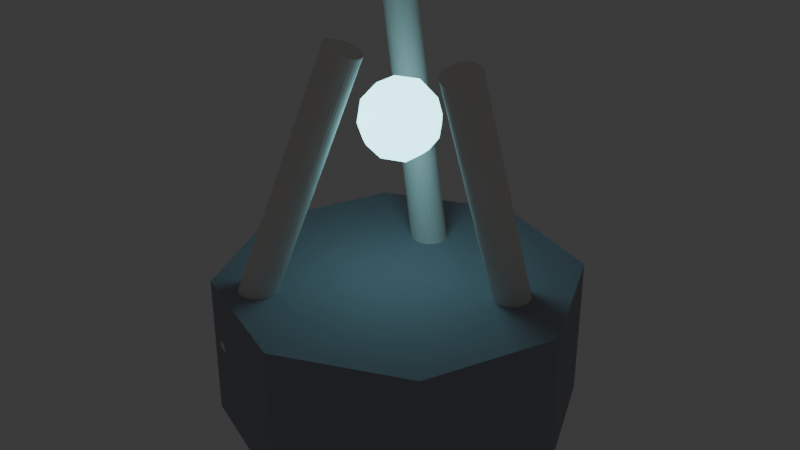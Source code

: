 # Source: prop_tundra_bone_cairn_marker.blend  (saved by Blender 5.3.31; exported with 4.5.12 LTS)
import bpy
from mathutils import Matrix  # noqa: F401  (used for matrix-valued properties, if any)

bpy.ops.wm.read_factory_settings(use_empty=True)
scene = bpy.context.scene
scene.name = 'Scene'

# ---- collections
col_collection = bpy.data.collections.new('Collection'); scene.collection.children.link(col_collection)

# ---- materials (node trees are filled in below, after node groups)
mat_mat_tundra_frost_rock = bpy.data.materials.new('mat_tundra_frost_rock')
mat_mat_petrified_mammoth_bone = bpy.data.materials.new('mat_petrified_mammoth_bone')
mat_mat_blue_moss_lantern = bpy.data.materials.new('mat_blue_moss_lantern')

# ---- material node trees
mat_mat_tundra_frost_rock.use_nodes = True; mat_mat_tundra_frost_rock.node_tree.nodes.clear()
_N = mat_mat_tundra_frost_rock.node_tree.nodes; _L = mat_mat_tundra_frost_rock.node_tree.links
n0 = _N.new('ShaderNodeBsdfPrincipled'); n0.name = 'Principled BSDF'; n0.location = (-200, 100)
n0.inputs[0].default_value = (0.32, 0.35, 0.4, 1.0)
n0.inputs[2].default_value = 0.85
n0.inputs[10].default_value = 0.005
n1 = _N.new('ShaderNodeOutputMaterial'); n1.name = 'Material Output'; n1.location = (200, 100)
_L.new(n0.outputs[0], n1.inputs[0])
n1.is_active_output = True
mat_mat_petrified_mammoth_bone.use_nodes = True; mat_mat_petrified_mammoth_bone.node_tree.nodes.clear()
_N = mat_mat_petrified_mammoth_bone.node_tree.nodes; _L = mat_mat_petrified_mammoth_bone.node_tree.links
n0 = _N.new('ShaderNodeBsdfPrincipled'); n0.name = 'Principled BSDF'; n0.location = (-200, 100)
n0.inputs[0].default_value = (0.85, 0.82, 0.78, 1.0)
n0.inputs[2].default_value = 0.75
n0.inputs[10].default_value = 0.005
n1 = _N.new('ShaderNodeOutputMaterial'); n1.name = 'Material Output'; n1.location = (200, 100)
_L.new(n0.outputs[0], n1.inputs[0])
n1.is_active_output = True
mat_mat_blue_moss_lantern.use_nodes = True; mat_mat_blue_moss_lantern.node_tree.nodes.clear()
_N = mat_mat_blue_moss_lantern.node_tree.nodes; _L = mat_mat_blue_moss_lantern.node_tree.links
n0 = _N.new('ShaderNodeBsdfPrincipled'); n0.name = 'Principled BSDF'; n0.location = (-200, 100)
n0.inputs[0].default_value = (0.3, 0.85, 1.0, 1.0)
n0.inputs[2].default_value = 0.2
n0.inputs[10].default_value = 0.005
n0.inputs[27].default_value = (0.35, 0.9, 1.0, 1.0)
n0.inputs[28].default_value = 4.0
n1 = _N.new('ShaderNodeOutputMaterial'); n1.name = 'Material Output'; n1.location = (200, 100)
_L.new(n0.outputs[0], n1.inputs[0])
n1.is_active_output = True

# ---- world
world_world = bpy.data.worlds.new('World'); scene.world = world_world
world_world.use_nodes = True; world_world.node_tree.nodes.clear()
_N = world_world.node_tree.nodes; _L = world_world.node_tree.links
n0 = _N.new('ShaderNodeOutputWorld'); n0.name = 'World Output'; n0.location = (200, 100)
n1 = _N.new('ShaderNodeBackground'); n1.name = 'Background'; n1.location = (-200, 100)
n1.inputs[0].default_value = (0.05088, 0.05088, 0.05088, 1.0)
_L.new(n1.outputs[0], n0.inputs[0])
n0.is_active_output = True
world_world.color = (0.05088, 0.05088, 0.05088)
world_world.sun_shadow_jitter_overblur = 0.0

# ---- meshes
me_cylinder = bpy.data.meshes.new('Cylinder')
me_cylinder.from_pydata([(0.0, 2.5, -1.0), (0.0, 2.5, 1.0), (1.768, 1.768, -1.0), (1.768, 1.768, 1.0), (2.5, 0.0, -1.0), (2.5, 0.0, 1.0), (1.768, -1.768, -1.0), (1.768, -1.768, 1.0), (0.0, -2.5, -1.0), (0.0, -2.5, 1.0), (-1.768, -1.768, -1.0), (-1.768, -1.768, 1.0), (-2.5, 0.0, -1.0), (-2.5, 0.0, 1.0), (-1.768, 1.768, -1.0), (-1.768, 1.768, 1.0)], [], [(0, 1, 3, 2), (2, 3, 5, 4), (4, 5, 7, 6), (6, 7, 9, 8), (8, 9, 11, 10), (10, 11, 13, 12), (3, 1, 15, 13, 11, 9, 7, 5), (12, 13, 15, 14), (14, 15, 1, 0), (0, 2, 4, 6, 8, 10, 12, 14)])
_uv = me_cylinder.uv_layers.new(name='UVMap')
_uv.uv.foreach_set('vector', [1.0, 0.5, 1.0, 1.0, 0.875, 1.0, 0.875, 0.5, 0.875, 0.5, 0.875, 1.0, 0.75, 1.0, 0.75, 0.5, 0.75, 0.5, 0.75, 1.0, 0.625, 1.0, 0.625, 0.5, 0.625, 0.5, 0.625, 1.0, 0.5, 1.0, 0.5, 0.5, 0.5, 0.5, 0.5, 1.0, 0.375, 1.0, 0.375, 0.5, 0.375, 0.5, 0.375, 1.0, 0.25, 1.0, 0.25, 0.5, 0.4197, 0.4197, 0.25, 0.49, 0.08029, 0.4197, 0.01, 0.25, 0.08029, 0.08029, 0.25, 0.01, 0.4197, 0.08029, 0.49, 0.25, 0.25, 0.5, 0.25, 1.0, 0.125, 1.0, 0.125, 0.5, 0.125, 0.5, 0.125, 1.0, 0.0, 1.0, 0.0, 0.5, 0.75, 0.49, 0.9197, 0.4197, 0.99, 0.25, 0.9197, 0.08029, 0.75, 0.01, 0.5803, 0.08029, 0.51, 0.25, 0.5803, 0.4197])
me_cylinder.materials.append(mat_mat_tundra_frost_rock)
me_cylinder.update()
me_cylinder_001 = bpy.data.meshes.new('Cylinder.001')
me_cylinder_001.from_pydata([(0.0, 0.25, -2.25), (0.0, 0.25, 2.25), (0.04877, 0.2452, -2.25), (0.04877, 0.2452, 2.25), (0.09567, 0.231, -2.25), (0.09567, 0.231, 2.25), (0.1389, 0.2079, -2.25), (0.1389, 0.2079, 2.25), (0.1768, 0.1768, -2.25), (0.1768, 0.1768, 2.25), (0.2079, 0.1389, -2.25), (0.2079, 0.1389, 2.25), (0.231, 0.09567, -2.25), (0.231, 0.09567, 2.25), (0.2452, 0.04877, -2.25), (0.2452, 0.04877, 2.25), (0.25, 0.0, -2.25), (0.25, 0.0, 2.25), (0.2452, -0.04877, -2.25), (0.2452, -0.04877, 2.25), (0.231, -0.09567, -2.25), (0.231, -0.09567, 2.25), (0.2079, -0.1389, -2.25), (0.2079, -0.1389, 2.25), (0.1768, -0.1768, -2.25), (0.1768, -0.1768, 2.25), (0.1389, -0.2079, -2.25), (0.1389, -0.2079, 2.25), (0.09567, -0.231, -2.25), (0.09567, -0.231, 2.25), (0.04877, -0.2452, -2.25), (0.04877, -0.2452, 2.25), (0.0, -0.25, -2.25), (0.0, -0.25, 2.25), (-0.04877, -0.2452, -2.25), (-0.04877, -0.2452, 2.25), (-0.09567, -0.231, -2.25), (-0.09567, -0.231, 2.25), (-0.1389, -0.2079, -2.25), (-0.1389, -0.2079, 2.25), (-0.1768, -0.1768, -2.25), (-0.1768, -0.1768, 2.25), (-0.2079, -0.1389, -2.25), (-0.2079, -0.1389, 2.25), (-0.231, -0.09567, -2.25), (-0.231, -0.09567, 2.25), (-0.2452, -0.04877, -2.25), (-0.2452, -0.04877, 2.25), (-0.25, 0.0, -2.25), (-0.25, 0.0, 2.25), (-0.2452, 0.04877, -2.25), (-0.2452, 0.04877, 2.25), (-0.231, 0.09567, -2.25), (-0.231, 0.09567, 2.25), (-0.2079, 0.1389, -2.25), (-0.2079, 0.1389, 2.25), (-0.1768, 0.1768, -2.25), (-0.1768, 0.1768, 2.25), (-0.1389, 0.2079, -2.25), (-0.1389, 0.2079, 2.25), (-0.09567, 0.231, -2.25), (-0.09567, 0.231, 2.25), (-0.04877, 0.2452, -2.25), (-0.04877, 0.2452, 2.25)], [], [(0, 1, 3, 2), (2, 3, 5, 4), (4, 5, 7, 6), (6, 7, 9, 8), (8, 9, 11, 10), (10, 11, 13, 12), (12, 13, 15, 14), (14, 15, 17, 16), (16, 17, 19, 18), (18, 19, 21, 20), (20, 21, 23, 22), (22, 23, 25, 24), (24, 25, 27, 26), (26, 27, 29, 28), (28, 29, 31, 30), (30, 31, 33, 32), (32, 33, 35, 34), (34, 35, 37, 36), (36, 37, 39, 38), (38, 39, 41, 40), (40, 41, 43, 42), (42, 43, 45, 44), (44, 45, 47, 46), (46, 47, 49, 48), (48, 49, 51, 50), (50, 51, 53, 52), (52, 53, 55, 54), (54, 55, 57, 56), (56, 57, 59, 58), (58, 59, 61, 60), (3, 1, 63, 61, 59, 57, 55, 53, 51, 49, 47, 45, 43, 41, 39, 37, 35, 33, 31, 29, 27, 25, 23, 21, 19, 17, 15, 13, 11, 9, 7, 5), (60, 61, 63, 62), (62, 63, 1, 0), (0, 2, 4, 6, 8, 10, 12, 14, 16, 18, 20, 22, 24, 26, 28, 30, 32, 34, 36, 38, 40, 42, 44, 46, 48, 50, 52, 54, 56, 58, 60, 62)])
_uv = me_cylinder_001.uv_layers.new(name='UVMap')
_uv.uv.foreach_set('vector', [1.0, 0.5, 1.0, 1.0, 0.9688, 1.0, 0.9688, 0.5, 0.9688, 0.5, 0.9688, 1.0, 0.9375, 1.0, 0.9375, 0.5, 0.9375, 0.5, 0.9375, 1.0, 0.9062, 1.0, 0.9062, 0.5, 0.9062, 0.5, 0.9062, 1.0, 0.875, 1.0, 0.875, 0.5, 0.875, 0.5, 0.875, 1.0, 0.8438, 1.0, 0.8438, 0.5, 0.8438, 0.5, 0.8438, 1.0, 0.8125, 1.0, 0.8125, 0.5, 0.8125, 0.5, 0.8125, 1.0, 0.7812, 1.0, 0.7812, 0.5, 0.7812, 0.5, 0.7812, 1.0, 0.75, 1.0, 0.75, 0.5, 0.75, 0.5, 0.75, 1.0, 0.7188, 1.0, 0.7188, 0.5, 0.7188, 0.5, 0.7188, 1.0, 0.6875, 1.0, 0.6875, 0.5, 0.6875, 0.5, 0.6875, 1.0, 0.6562, 1.0, 0.6562, 0.5, 0.6562, 0.5, 0.6562, 1.0, 0.625, 1.0, 0.625, 0.5, 0.625, 0.5, 0.625, 1.0, 0.5938, 1.0, 0.5938, 0.5, 0.5938, 0.5, 0.5938, 1.0, 0.5625, 1.0, 0.5625, 0.5, 0.5625, 0.5, 0.5625, 1.0, 0.5312, 1.0, 0.5312, 0.5, 0.5312, 0.5, 0.5312, 1.0, 0.5, 1.0, 0.5, 0.5, 0.5, 0.5, 0.5, 1.0, 0.4688, 1.0, 0.4688, 0.5, 0.4688, 0.5, 0.4688, 1.0, 0.4375, 1.0, 0.4375, 0.5, 0.4375, 0.5, 0.4375, 1.0, 0.4062, 1.0, 0.4062, 0.5, 0.4062, 0.5, 0.4062, 1.0, 0.375, 1.0, 0.375, 0.5, 0.375, 0.5, 0.375, 1.0, 0.3438, 1.0, 0.3438, 0.5, 0.3438, 0.5, 0.3438, 1.0, 0.3125, 1.0, 0.3125, 0.5, 0.3125, 0.5, 0.3125, 1.0, 0.2812, 1.0, 0.2812, 0.5, 0.2812, 0.5, 0.2812, 1.0, 0.25, 1.0, 0.25, 0.5, 0.25, 0.5, 0.25, 1.0, 0.2188, 1.0, 0.2188, 0.5, 0.2188, 0.5, 0.2188, 1.0, 0.1875, 1.0, 0.1875, 0.5, 0.1875, 0.5, 0.1875, 1.0, 0.1562, 1.0, 0.1562, 0.5, 0.1562, 0.5, 0.1562, 1.0, 0.125, 1.0, 0.125, 0.5, 0.125, 0.5, 0.125, 1.0, 0.09375, 1.0, 0.09375, 0.5, 0.09375, 0.5, 0.09375, 1.0, 0.0625, 1.0, 0.0625, 0.5, 0.2968, 0.4854, 0.25, 0.49, 0.2032, 0.4854, 0.1582, 0.4717, 0.1167, 0.4496, 0.08029, 0.4197, 0.05045, 0.3833, 0.02827, 0.3418, 0.01461, 0.2968, 0.01, 0.25, 0.01461, 0.2032, 0.02827, 0.1582, 0.05045, 0.1167, 0.08029, 0.08029, 0.1167, 0.05045, 0.1582, 0.02827, 0.2032, 0.01461, 0.25, 0.01, 0.2968, 0.01461, 0.3418, 0.02827, 0.3833, 0.05045, 0.4197, 0.08029, 0.4496, 0.1167, 0.4717, 0.1582, 0.4854, 0.2032, 0.49, 0.25, 0.4854, 0.2968, 0.4717, 0.3418, 0.4496, 0.3833, 0.4197, 0.4197, 0.3833, 0.4496, 0.3418, 0.4717, 0.0625, 0.5, 0.0625, 1.0, 0.03125, 1.0, 0.03125, 0.5, 0.03125, 0.5, 0.03125, 1.0, 0.0, 1.0, 0.0, 0.5, 0.75, 0.49, 0.7968, 0.4854, 0.8418, 0.4717, 0.8833, 0.4496, 0.9197, 0.4197, 0.9496, 0.3833, 0.9717, 0.3418, 0.9854, 0.2968, 0.99, 0.25, 0.9854, 0.2032, 0.9717, 0.1582, 0.9496, 0.1167, 0.9197, 0.08029, 0.8833, 0.05045, 0.8418, 0.02827, 0.7968, 0.01461, 0.75, 0.01, 0.7032, 0.01461, 0.6582, 0.02827, 0.6167, 0.05045, 0.5803, 0.08029, 0.5504, 0.1167, 0.5283, 0.1582, 0.5146, 0.2032, 0.51, 0.25, 0.5146, 0.2968, 0.5283, 0.3418, 0.5504, 0.3833, 0.5803, 0.4197, 0.6167, 0.4496, 0.6582, 0.4717, 0.7032, 0.4854])
me_cylinder_001.materials.append(mat_mat_petrified_mammoth_bone)
me_cylinder_001.update()
me_cylinder_002 = bpy.data.meshes.new('Cylinder.002')
me_cylinder_002.from_pydata([(0.0, 0.25, -2.25), (0.0, 0.25, 2.25), (0.04877, 0.2452, -2.25), (0.04877, 0.2452, 2.25), (0.09567, 0.231, -2.25), (0.09567, 0.231, 2.25), (0.1389, 0.2079, -2.25), (0.1389, 0.2079, 2.25), (0.1768, 0.1768, -2.25), (0.1768, 0.1768, 2.25), (0.2079, 0.1389, -2.25), (0.2079, 0.1389, 2.25), (0.231, 0.09567, -2.25), (0.231, 0.09567, 2.25), (0.2452, 0.04877, -2.25), (0.2452, 0.04877, 2.25), (0.25, 0.0, -2.25), (0.25, 0.0, 2.25), (0.2452, -0.04877, -2.25), (0.2452, -0.04877, 2.25), (0.231, -0.09567, -2.25), (0.231, -0.09567, 2.25), (0.2079, -0.1389, -2.25), (0.2079, -0.1389, 2.25), (0.1768, -0.1768, -2.25), (0.1768, -0.1768, 2.25), (0.1389, -0.2079, -2.25), (0.1389, -0.2079, 2.25), (0.09567, -0.231, -2.25), (0.09567, -0.231, 2.25), (0.04877, -0.2452, -2.25), (0.04877, -0.2452, 2.25), (0.0, -0.25, -2.25), (0.0, -0.25, 2.25), (-0.04877, -0.2452, -2.25), (-0.04877, -0.2452, 2.25), (-0.09567, -0.231, -2.25), (-0.09567, -0.231, 2.25), (-0.1389, -0.2079, -2.25), (-0.1389, -0.2079, 2.25), (-0.1768, -0.1768, -2.25), (-0.1768, -0.1768, 2.25), (-0.2079, -0.1389, -2.25), (-0.2079, -0.1389, 2.25), (-0.231, -0.09567, -2.25), (-0.231, -0.09567, 2.25), (-0.2452, -0.04877, -2.25), (-0.2452, -0.04877, 2.25), (-0.25, 0.0, -2.25), (-0.25, 0.0, 2.25), (-0.2452, 0.04877, -2.25), (-0.2452, 0.04877, 2.25), (-0.231, 0.09567, -2.25), (-0.231, 0.09567, 2.25), (-0.2079, 0.1389, -2.25), (-0.2079, 0.1389, 2.25), (-0.1768, 0.1768, -2.25), (-0.1768, 0.1768, 2.25), (-0.1389, 0.2079, -2.25), (-0.1389, 0.2079, 2.25), (-0.09567, 0.231, -2.25), (-0.09567, 0.231, 2.25), (-0.04877, 0.2452, -2.25), (-0.04877, 0.2452, 2.25)], [], [(0, 1, 3, 2), (2, 3, 5, 4), (4, 5, 7, 6), (6, 7, 9, 8), (8, 9, 11, 10), (10, 11, 13, 12), (12, 13, 15, 14), (14, 15, 17, 16), (16, 17, 19, 18), (18, 19, 21, 20), (20, 21, 23, 22), (22, 23, 25, 24), (24, 25, 27, 26), (26, 27, 29, 28), (28, 29, 31, 30), (30, 31, 33, 32), (32, 33, 35, 34), (34, 35, 37, 36), (36, 37, 39, 38), (38, 39, 41, 40), (40, 41, 43, 42), (42, 43, 45, 44), (44, 45, 47, 46), (46, 47, 49, 48), (48, 49, 51, 50), (50, 51, 53, 52), (52, 53, 55, 54), (54, 55, 57, 56), (56, 57, 59, 58), (58, 59, 61, 60), (3, 1, 63, 61, 59, 57, 55, 53, 51, 49, 47, 45, 43, 41, 39, 37, 35, 33, 31, 29, 27, 25, 23, 21, 19, 17, 15, 13, 11, 9, 7, 5), (60, 61, 63, 62), (62, 63, 1, 0), (0, 2, 4, 6, 8, 10, 12, 14, 16, 18, 20, 22, 24, 26, 28, 30, 32, 34, 36, 38, 40, 42, 44, 46, 48, 50, 52, 54, 56, 58, 60, 62)])
_uv = me_cylinder_002.uv_layers.new(name='UVMap')
_uv.uv.foreach_set('vector', [1.0, 0.5, 1.0, 1.0, 0.9688, 1.0, 0.9688, 0.5, 0.9688, 0.5, 0.9688, 1.0, 0.9375, 1.0, 0.9375, 0.5, 0.9375, 0.5, 0.9375, 1.0, 0.9062, 1.0, 0.9062, 0.5, 0.9062, 0.5, 0.9062, 1.0, 0.875, 1.0, 0.875, 0.5, 0.875, 0.5, 0.875, 1.0, 0.8438, 1.0, 0.8438, 0.5, 0.8438, 0.5, 0.8438, 1.0, 0.8125, 1.0, 0.8125, 0.5, 0.8125, 0.5, 0.8125, 1.0, 0.7812, 1.0, 0.7812, 0.5, 0.7812, 0.5, 0.7812, 1.0, 0.75, 1.0, 0.75, 0.5, 0.75, 0.5, 0.75, 1.0, 0.7188, 1.0, 0.7188, 0.5, 0.7188, 0.5, 0.7188, 1.0, 0.6875, 1.0, 0.6875, 0.5, 0.6875, 0.5, 0.6875, 1.0, 0.6562, 1.0, 0.6562, 0.5, 0.6562, 0.5, 0.6562, 1.0, 0.625, 1.0, 0.625, 0.5, 0.625, 0.5, 0.625, 1.0, 0.5938, 1.0, 0.5938, 0.5, 0.5938, 0.5, 0.5938, 1.0, 0.5625, 1.0, 0.5625, 0.5, 0.5625, 0.5, 0.5625, 1.0, 0.5312, 1.0, 0.5312, 0.5, 0.5312, 0.5, 0.5312, 1.0, 0.5, 1.0, 0.5, 0.5, 0.5, 0.5, 0.5, 1.0, 0.4688, 1.0, 0.4688, 0.5, 0.4688, 0.5, 0.4688, 1.0, 0.4375, 1.0, 0.4375, 0.5, 0.4375, 0.5, 0.4375, 1.0, 0.4062, 1.0, 0.4062, 0.5, 0.4062, 0.5, 0.4062, 1.0, 0.375, 1.0, 0.375, 0.5, 0.375, 0.5, 0.375, 1.0, 0.3438, 1.0, 0.3438, 0.5, 0.3438, 0.5, 0.3438, 1.0, 0.3125, 1.0, 0.3125, 0.5, 0.3125, 0.5, 0.3125, 1.0, 0.2812, 1.0, 0.2812, 0.5, 0.2812, 0.5, 0.2812, 1.0, 0.25, 1.0, 0.25, 0.5, 0.25, 0.5, 0.25, 1.0, 0.2188, 1.0, 0.2188, 0.5, 0.2188, 0.5, 0.2188, 1.0, 0.1875, 1.0, 0.1875, 0.5, 0.1875, 0.5, 0.1875, 1.0, 0.1562, 1.0, 0.1562, 0.5, 0.1562, 0.5, 0.1562, 1.0, 0.125, 1.0, 0.125, 0.5, 0.125, 0.5, 0.125, 1.0, 0.09375, 1.0, 0.09375, 0.5, 0.09375, 0.5, 0.09375, 1.0, 0.0625, 1.0, 0.0625, 0.5, 0.2968, 0.4854, 0.25, 0.49, 0.2032, 0.4854, 0.1582, 0.4717, 0.1167, 0.4496, 0.08029, 0.4197, 0.05045, 0.3833, 0.02827, 0.3418, 0.01461, 0.2968, 0.01, 0.25, 0.01461, 0.2032, 0.02827, 0.1582, 0.05045, 0.1167, 0.08029, 0.08029, 0.1167, 0.05045, 0.1582, 0.02827, 0.2032, 0.01461, 0.25, 0.01, 0.2968, 0.01461, 0.3418, 0.02827, 0.3833, 0.05045, 0.4197, 0.08029, 0.4496, 0.1167, 0.4717, 0.1582, 0.4854, 0.2032, 0.49, 0.25, 0.4854, 0.2968, 0.4717, 0.3418, 0.4496, 0.3833, 0.4197, 0.4197, 0.3833, 0.4496, 0.3418, 0.4717, 0.0625, 0.5, 0.0625, 1.0, 0.03125, 1.0, 0.03125, 0.5, 0.03125, 0.5, 0.03125, 1.0, 0.0, 1.0, 0.0, 0.5, 0.75, 0.49, 0.7968, 0.4854, 0.8418, 0.4717, 0.8833, 0.4496, 0.9197, 0.4197, 0.9496, 0.3833, 0.9717, 0.3418, 0.9854, 0.2968, 0.99, 0.25, 0.9854, 0.2032, 0.9717, 0.1582, 0.9496, 0.1167, 0.9197, 0.08029, 0.8833, 0.05045, 0.8418, 0.02827, 0.7968, 0.01461, 0.75, 0.01, 0.7032, 0.01461, 0.6582, 0.02827, 0.6167, 0.05045, 0.5803, 0.08029, 0.5504, 0.1167, 0.5283, 0.1582, 0.5146, 0.2032, 0.51, 0.25, 0.5146, 0.2968, 0.5283, 0.3418, 0.5504, 0.3833, 0.5803, 0.4197, 0.6167, 0.4496, 0.6582, 0.4717, 0.7032, 0.4854])
me_cylinder_002.materials.append(mat_mat_petrified_mammoth_bone)
me_cylinder_002.update()
me_cylinder_003 = bpy.data.meshes.new('Cylinder.003')
me_cylinder_003.from_pydata([(0.0, 0.25, -2.25), (0.0, 0.25, 2.25), (0.04877, 0.2452, -2.25), (0.04877, 0.2452, 2.25), (0.09567, 0.231, -2.25), (0.09567, 0.231, 2.25), (0.1389, 0.2079, -2.25), (0.1389, 0.2079, 2.25), (0.1768, 0.1768, -2.25), (0.1768, 0.1768, 2.25), (0.2079, 0.1389, -2.25), (0.2079, 0.1389, 2.25), (0.231, 0.09567, -2.25), (0.231, 0.09567, 2.25), (0.2452, 0.04877, -2.25), (0.2452, 0.04877, 2.25), (0.25, 0.0, -2.25), (0.25, 0.0, 2.25), (0.2452, -0.04877, -2.25), (0.2452, -0.04877, 2.25), (0.231, -0.09567, -2.25), (0.231, -0.09567, 2.25), (0.2079, -0.1389, -2.25), (0.2079, -0.1389, 2.25), (0.1768, -0.1768, -2.25), (0.1768, -0.1768, 2.25), (0.1389, -0.2079, -2.25), (0.1389, -0.2079, 2.25), (0.09567, -0.231, -2.25), (0.09567, -0.231, 2.25), (0.04877, -0.2452, -2.25), (0.04877, -0.2452, 2.25), (0.0, -0.25, -2.25), (0.0, -0.25, 2.25), (-0.04877, -0.2452, -2.25), (-0.04877, -0.2452, 2.25), (-0.09567, -0.231, -2.25), (-0.09567, -0.231, 2.25), (-0.1389, -0.2079, -2.25), (-0.1389, -0.2079, 2.25), (-0.1768, -0.1768, -2.25), (-0.1768, -0.1768, 2.25), (-0.2079, -0.1389, -2.25), (-0.2079, -0.1389, 2.25), (-0.231, -0.09567, -2.25), (-0.231, -0.09567, 2.25), (-0.2452, -0.04877, -2.25), (-0.2452, -0.04877, 2.25), (-0.25, 0.0, -2.25), (-0.25, 0.0, 2.25), (-0.2452, 0.04877, -2.25), (-0.2452, 0.04877, 2.25), (-0.231, 0.09567, -2.25), (-0.231, 0.09567, 2.25), (-0.2079, 0.1389, -2.25), (-0.2079, 0.1389, 2.25), (-0.1768, 0.1768, -2.25), (-0.1768, 0.1768, 2.25), (-0.1389, 0.2079, -2.25), (-0.1389, 0.2079, 2.25), (-0.09567, 0.231, -2.25), (-0.09567, 0.231, 2.25), (-0.04877, 0.2452, -2.25), (-0.04877, 0.2452, 2.25)], [], [(0, 1, 3, 2), (2, 3, 5, 4), (4, 5, 7, 6), (6, 7, 9, 8), (8, 9, 11, 10), (10, 11, 13, 12), (12, 13, 15, 14), (14, 15, 17, 16), (16, 17, 19, 18), (18, 19, 21, 20), (20, 21, 23, 22), (22, 23, 25, 24), (24, 25, 27, 26), (26, 27, 29, 28), (28, 29, 31, 30), (30, 31, 33, 32), (32, 33, 35, 34), (34, 35, 37, 36), (36, 37, 39, 38), (38, 39, 41, 40), (40, 41, 43, 42), (42, 43, 45, 44), (44, 45, 47, 46), (46, 47, 49, 48), (48, 49, 51, 50), (50, 51, 53, 52), (52, 53, 55, 54), (54, 55, 57, 56), (56, 57, 59, 58), (58, 59, 61, 60), (3, 1, 63, 61, 59, 57, 55, 53, 51, 49, 47, 45, 43, 41, 39, 37, 35, 33, 31, 29, 27, 25, 23, 21, 19, 17, 15, 13, 11, 9, 7, 5), (60, 61, 63, 62), (62, 63, 1, 0), (0, 2, 4, 6, 8, 10, 12, 14, 16, 18, 20, 22, 24, 26, 28, 30, 32, 34, 36, 38, 40, 42, 44, 46, 48, 50, 52, 54, 56, 58, 60, 62)])
_uv = me_cylinder_003.uv_layers.new(name='UVMap')
_uv.uv.foreach_set('vector', [1.0, 0.5, 1.0, 1.0, 0.9688, 1.0, 0.9688, 0.5, 0.9688, 0.5, 0.9688, 1.0, 0.9375, 1.0, 0.9375, 0.5, 0.9375, 0.5, 0.9375, 1.0, 0.9062, 1.0, 0.9062, 0.5, 0.9062, 0.5, 0.9062, 1.0, 0.875, 1.0, 0.875, 0.5, 0.875, 0.5, 0.875, 1.0, 0.8438, 1.0, 0.8438, 0.5, 0.8438, 0.5, 0.8438, 1.0, 0.8125, 1.0, 0.8125, 0.5, 0.8125, 0.5, 0.8125, 1.0, 0.7812, 1.0, 0.7812, 0.5, 0.7812, 0.5, 0.7812, 1.0, 0.75, 1.0, 0.75, 0.5, 0.75, 0.5, 0.75, 1.0, 0.7188, 1.0, 0.7188, 0.5, 0.7188, 0.5, 0.7188, 1.0, 0.6875, 1.0, 0.6875, 0.5, 0.6875, 0.5, 0.6875, 1.0, 0.6562, 1.0, 0.6562, 0.5, 0.6562, 0.5, 0.6562, 1.0, 0.625, 1.0, 0.625, 0.5, 0.625, 0.5, 0.625, 1.0, 0.5938, 1.0, 0.5938, 0.5, 0.5938, 0.5, 0.5938, 1.0, 0.5625, 1.0, 0.5625, 0.5, 0.5625, 0.5, 0.5625, 1.0, 0.5312, 1.0, 0.5312, 0.5, 0.5312, 0.5, 0.5312, 1.0, 0.5, 1.0, 0.5, 0.5, 0.5, 0.5, 0.5, 1.0, 0.4688, 1.0, 0.4688, 0.5, 0.4688, 0.5, 0.4688, 1.0, 0.4375, 1.0, 0.4375, 0.5, 0.4375, 0.5, 0.4375, 1.0, 0.4062, 1.0, 0.4062, 0.5, 0.4062, 0.5, 0.4062, 1.0, 0.375, 1.0, 0.375, 0.5, 0.375, 0.5, 0.375, 1.0, 0.3438, 1.0, 0.3438, 0.5, 0.3438, 0.5, 0.3438, 1.0, 0.3125, 1.0, 0.3125, 0.5, 0.3125, 0.5, 0.3125, 1.0, 0.2812, 1.0, 0.2812, 0.5, 0.2812, 0.5, 0.2812, 1.0, 0.25, 1.0, 0.25, 0.5, 0.25, 0.5, 0.25, 1.0, 0.2188, 1.0, 0.2188, 0.5, 0.2188, 0.5, 0.2188, 1.0, 0.1875, 1.0, 0.1875, 0.5, 0.1875, 0.5, 0.1875, 1.0, 0.1562, 1.0, 0.1562, 0.5, 0.1562, 0.5, 0.1562, 1.0, 0.125, 1.0, 0.125, 0.5, 0.125, 0.5, 0.125, 1.0, 0.09375, 1.0, 0.09375, 0.5, 0.09375, 0.5, 0.09375, 1.0, 0.0625, 1.0, 0.0625, 0.5, 0.2968, 0.4854, 0.25, 0.49, 0.2032, 0.4854, 0.1582, 0.4717, 0.1167, 0.4496, 0.08029, 0.4197, 0.05045, 0.3833, 0.02827, 0.3418, 0.01461, 0.2968, 0.01, 0.25, 0.01461, 0.2032, 0.02827, 0.1582, 0.05045, 0.1167, 0.08029, 0.08029, 0.1167, 0.05045, 0.1582, 0.02827, 0.2032, 0.01461, 0.25, 0.01, 0.2968, 0.01461, 0.3418, 0.02827, 0.3833, 0.05045, 0.4197, 0.08029, 0.4496, 0.1167, 0.4717, 0.1582, 0.4854, 0.2032, 0.49, 0.25, 0.4854, 0.2968, 0.4717, 0.3418, 0.4496, 0.3833, 0.4197, 0.4197, 0.3833, 0.4496, 0.3418, 0.4717, 0.0625, 0.5, 0.0625, 1.0, 0.03125, 1.0, 0.03125, 0.5, 0.03125, 0.5, 0.03125, 1.0, 0.0, 1.0, 0.0, 0.5, 0.75, 0.49, 0.7968, 0.4854, 0.8418, 0.4717, 0.8833, 0.4496, 0.9197, 0.4197, 0.9496, 0.3833, 0.9717, 0.3418, 0.9854, 0.2968, 0.99, 0.25, 0.9854, 0.2032, 0.9717, 0.1582, 0.9496, 0.1167, 0.9197, 0.08029, 0.8833, 0.05045, 0.8418, 0.02827, 0.7968, 0.01461, 0.75, 0.01, 0.7032, 0.01461, 0.6582, 0.02827, 0.6167, 0.05045, 0.5803, 0.08029, 0.5504, 0.1167, 0.5283, 0.1582, 0.5146, 0.2032, 0.51, 0.25, 0.5146, 0.2968, 0.5283, 0.3418, 0.5504, 0.3833, 0.5803, 0.4197, 0.6167, 0.4496, 0.6582, 0.4717, 0.7032, 0.4854])
me_cylinder_003.materials.append(mat_mat_petrified_mammoth_bone)
me_cylinder_003.update()
me_icosphere = bpy.data.meshes.new('Icosphere')
me_icosphere.from_pydata([(0.0, 0.0, -0.55), (0.398, -0.2891, -0.246), (-0.152, -0.4679, -0.246), (-0.4919, 0.0, -0.246), (-0.152, 0.4679, -0.246), (0.398, 0.2891, -0.246), (0.152, -0.4679, 0.246), (-0.398, -0.2891, 0.246), (-0.398, 0.2891, 0.246), (0.152, 0.4679, 0.246), (0.4919, 0.0, 0.246), (0.0, 0.0, 0.55), (-0.08935, -0.275, -0.4679), (0.2339, -0.17, -0.4679), (0.1446, -0.445, -0.2892), (0.4679, 0.0, -0.2892), (0.2339, 0.17, -0.4679), (-0.2892, 0.0, -0.4679), (-0.3785, -0.275, -0.2892), (-0.08935, 0.275, -0.4679), (-0.3785, 0.275, -0.2892), (0.1446, 0.445, -0.2892), (0.5231, -0.17, 0.0), (0.5231, 0.17, 0.0), (0.0, -0.55, 0.0), (0.3233, -0.445, 0.0), (-0.5231, -0.17, 0.0), (-0.3233, -0.445, 0.0), (-0.3233, 0.445, 0.0), (-0.5231, 0.17, 0.0), (0.3233, 0.445, 0.0), (0.0, 0.55, 0.0), (0.3785, -0.275, 0.2892), (-0.1446, -0.445, 0.2892), (-0.4679, 0.0, 0.2892), (-0.1446, 0.445, 0.2892), (0.3785, 0.275, 0.2892), (0.08935, -0.275, 0.4679), (0.2892, 0.0, 0.4679), (-0.2339, -0.17, 0.4679), (-0.2339, 0.17, 0.4679), (0.08935, 0.275, 0.4679)], [], [(0, 13, 12), (1, 13, 15), (0, 12, 17), (0, 17, 19), (0, 19, 16), (1, 15, 22), (2, 14, 24), (3, 18, 26), (4, 20, 28), (5, 21, 30), (1, 22, 25), (2, 24, 27), (3, 26, 29), (4, 28, 31), (5, 30, 23), (6, 32, 37), (7, 33, 39), (8, 34, 40), (9, 35, 41), (10, 36, 38), (38, 41, 11), (38, 36, 41), (36, 9, 41), (41, 40, 11), (41, 35, 40), (35, 8, 40), (40, 39, 11), (40, 34, 39), (34, 7, 39), (39, 37, 11), (39, 33, 37), (33, 6, 37), (37, 38, 11), (37, 32, 38), (32, 10, 38), (23, 36, 10), (23, 30, 36), (30, 9, 36), (31, 35, 9), (31, 28, 35), (28, 8, 35), (29, 34, 8), (29, 26, 34), (26, 7, 34), (27, 33, 7), (27, 24, 33), (24, 6, 33), (25, 32, 6), (25, 22, 32), (22, 10, 32), (30, 31, 9), (30, 21, 31), (21, 4, 31), (28, 29, 8), (28, 20, 29), (20, 3, 29), (26, 27, 7), (26, 18, 27), (18, 2, 27), (24, 25, 6), (24, 14, 25), (14, 1, 25), (22, 23, 10), (22, 15, 23), (15, 5, 23), (16, 21, 5), (16, 19, 21), (19, 4, 21), (19, 20, 4), (19, 17, 20), (17, 3, 20), (17, 18, 3), (17, 12, 18), (12, 2, 18), (15, 16, 5), (15, 13, 16), (13, 0, 16), (12, 14, 2), (12, 13, 14), (13, 1, 14)])
_uv = me_icosphere.uv_layers.new(name='UVMap')
_uv.uv.foreach_set('vector', [0.1818, 0.0, 0.2273, 0.07873, 0.1364, 0.07873, 0.2727, 0.1575, 0.3182, 0.07873, 0.3636, 0.1575, 0.9091, 0.0, 0.9545, 0.07873, 0.8636, 0.07873, 0.7273, 0.0, 0.7727, 0.07873, 0.6818, 0.07873, 0.5455, 0.0, 0.5909, 0.07873, 0.5, 0.07873, 0.2727, 0.1575, 0.3636, 0.1575, 0.3182, 0.2362, 0.09091, 0.1575, 0.1818, 0.1575, 0.1364, 0.2362, 0.8182, 0.1575, 0.9091, 0.1575, 0.8636, 0.2362, 0.6364, 0.1575, 0.7273, 0.1575, 0.6818, 0.2362, 0.4545, 0.1575, 0.5455, 0.1575, 0.5, 0.2362, 0.2727, 0.1575, 0.3182, 0.2362, 0.2273, 0.2362, 0.09091, 0.1575, 0.1364, 0.2362, 0.04546, 0.2362, 0.8182, 0.1575, 0.8636, 0.2362, 0.7727, 0.2362, 0.6364, 0.1575, 0.6818, 0.2362, 0.5909, 0.2362, 0.4545, 0.1575, 0.5, 0.2362, 0.4091, 0.2362, 0.1818, 0.3149, 0.2727, 0.3149, 0.2273, 0.3937, 0.0, 0.3149, 0.09091, 0.3149, 0.04546, 0.3937, 0.7273, 0.3149, 0.8182, 0.3149, 0.7727, 0.3937, 0.5455, 0.3149, 0.6364, 0.3149, 0.5909, 0.3937, 0.3636, 0.3149, 0.4545, 0.3149, 0.4091, 0.3937, 0.4091, 0.3937, 0.5, 0.3937, 0.4545, 0.4724, 0.4091, 0.3937, 0.4545, 0.3149, 0.5, 0.3937, 0.4545, 0.3149, 0.5455, 0.3149, 0.5, 0.3937, 0.5909, 0.3937, 0.6818, 0.3937, 0.6364, 0.4724, 0.5909, 0.3937, 0.6364, 0.3149, 0.6818, 0.3937, 0.6364, 0.3149, 0.7273, 0.3149, 0.6818, 0.3937, 0.7727, 0.3937, 0.8636, 0.3937, 0.8182, 0.4724, 0.7727, 0.3937, 0.8182, 0.3149, 0.8636, 0.3937, 0.8182, 0.3149, 0.9091, 0.3149, 0.8636, 0.3937, 0.04546, 0.3937, 0.1364, 0.3937, 0.09091, 0.4724, 0.04546, 0.3937, 0.09091, 0.3149, 0.1364, 0.3937, 0.09091, 0.3149, 0.1818, 0.3149, 0.1364, 0.3937, 0.2273, 0.3937, 0.3182, 0.3937, 0.2727, 0.4724, 0.2273, 0.3937, 0.2727, 0.3149, 0.3182, 0.3937, 0.2727, 0.3149, 0.3636, 0.3149, 0.3182, 0.3937, 0.4091, 0.2362, 0.4545, 0.3149, 0.3636, 0.3149, 0.4091, 0.2362, 0.5, 0.2362, 0.4545, 0.3149, 0.5, 0.2362, 0.5455, 0.3149, 0.4545, 0.3149, 0.5909, 0.2362, 0.6364, 0.3149, 0.5455, 0.3149, 0.5909, 0.2362, 0.6818, 0.2362, 0.6364, 0.3149, 0.6818, 0.2362, 0.7273, 0.3149, 0.6364, 0.3149, 0.7727, 0.2362, 0.8182, 0.3149, 0.7273, 0.3149, 0.7727, 0.2362, 0.8636, 0.2362, 0.8182, 0.3149, 0.8636, 0.2362, 0.9091, 0.3149, 0.8182, 0.3149, 0.04546, 0.2362, 0.09091, 0.3149, 0.0, 0.3149, 0.04546, 0.2362, 0.1364, 0.2362, 0.09091, 0.3149, 0.1364, 0.2362, 0.1818, 0.3149, 0.09091, 0.3149, 0.2273, 0.2362, 0.2727, 0.3149, 0.1818, 0.3149, 0.2273, 0.2362, 0.3182, 0.2362, 0.2727, 0.3149, 0.3182, 0.2362, 0.3636, 0.3149, 0.2727, 0.3149, 0.5, 0.2362, 0.5909, 0.2362, 0.5455, 0.3149, 0.5, 0.2362, 0.5455, 0.1575, 0.5909, 0.2362, 0.5455, 0.1575, 0.6364, 0.1575, 0.5909, 0.2362, 0.6818, 0.2362, 0.7727, 0.2362, 0.7273, 0.3149, 0.6818, 0.2362, 0.7273, 0.1575, 0.7727, 0.2362, 0.7273, 0.1575, 0.8182, 0.1575, 0.7727, 0.2362, 0.8636, 0.2362, 0.9545, 0.2362, 0.9091, 0.3149, 0.8636, 0.2362, 0.9091, 0.1575, 0.9545, 0.2362, 0.9091, 0.1575, 1.0, 0.1575, 0.9545, 0.2362, 0.1364, 0.2362, 0.2273, 0.2362, 0.1818, 0.3149, 0.1364, 0.2362, 0.1818, 0.1575, 0.2273, 0.2362, 0.1818, 0.1575, 0.2727, 0.1575, 0.2273, 0.2362, 0.3182, 0.2362, 0.4091, 0.2362, 0.3636, 0.3149, 0.3182, 0.2362, 0.3636, 0.1575, 0.4091, 0.2362, 0.3636, 0.1575, 0.4545, 0.1575, 0.4091, 0.2362, 0.5, 0.07873, 0.5455, 0.1575, 0.4545, 0.1575, 0.5, 0.07873, 0.5909, 0.07873, 0.5455, 0.1575, 0.5909, 0.07873, 0.6364, 0.1575, 0.5455, 0.1575, 0.6818, 0.07873, 0.7273, 0.1575, 0.6364, 0.1575, 0.6818, 0.07873, 0.7727, 0.07873, 0.7273, 0.1575, 0.7727, 0.07873, 0.8182, 0.1575, 0.7273, 0.1575, 0.8636, 0.07873, 0.9091, 0.1575, 0.8182, 0.1575, 0.8636, 0.07873, 0.9545, 0.07873, 0.9091, 0.1575, 0.9545, 0.07873, 1.0, 0.1575, 0.9091, 0.1575, 0.3636, 0.1575, 0.4091, 0.07873, 0.4545, 0.1575, 0.3636, 0.1575, 0.3182, 0.07873, 0.4091, 0.07873, 0.3182, 0.07873, 0.3636, 0.0, 0.4091, 0.07873, 0.1364, 0.07873, 0.1818, 0.1575, 0.09091, 0.1575, 0.1364, 0.07873, 0.2273, 0.07873, 0.1818, 0.1575, 0.2273, 0.07873, 0.2727, 0.1575, 0.1818, 0.1575])
me_icosphere.materials.append(mat_mat_blue_moss_lantern)
me_icosphere.update()

# ---- objects
ob_tundra_cairn_base = bpy.data.objects.new('Tundra_Cairn_Base', me_cylinder)
ob_mammoth_tusk_1 = bpy.data.objects.new('Mammoth_Tusk_1', me_cylinder_001)
ob_mammoth_tusk_2 = bpy.data.objects.new('Mammoth_Tusk_2', me_cylinder_002)
ob_mammoth_tusk_3 = bpy.data.objects.new('Mammoth_Tusk_3', me_cylinder_003)
ob_frost_moss_lantern = bpy.data.objects.new('Frost_Moss_Lantern', me_icosphere)

# ---- transforms, parenting, visibility, modifiers, constraints
ob_tundra_cairn_base.location = (0.0, 0.0, 1.0)
ob_mammoth_tusk_1.location = (1.5, 0.0, 3.2)
ob_mammoth_tusk_1.rotation_euler = (0.3491, 0.0, 0.0)
ob_mammoth_tusk_2.location = (-0.75, 1.299, 3.2)
ob_mammoth_tusk_2.rotation_euler = (-0.1745, 0.3023, 2.094)
ob_mammoth_tusk_3.location = (-0.75, -1.299, 3.2)
ob_mammoth_tusk_3.rotation_euler = (-0.1745, -0.3023, 4.189)
ob_frost_moss_lantern.location = (0.0, 0.0, 4.2)

# ---- collection membership
col_collection.objects.link(ob_tundra_cairn_base)
col_collection.objects.link(ob_mammoth_tusk_1)
col_collection.objects.link(ob_mammoth_tusk_2)
col_collection.objects.link(ob_mammoth_tusk_3)
col_collection.objects.link(ob_frost_moss_lantern)

# ---- scene / render settings (as saved in the file)
scene.frame_start = 1; scene.frame_end = 250; scene.frame_set(1)
scene.render.engine = 'BLENDER_EEVEE_NEXT'
scene.render.bake_bias = 0.0
scene.render.bake_samples = 0
scene.render.compositor_device = 'GPU'
scene.eevee.use_volume_custom_range = False
scene.eevee.fast_gi_thickness_near = 0.1
scene.eevee.fast_gi_thickness_far = 0.0
scene.eevee.ray_tracing_options.screen_trace_thickness = 0.1
bpy.context.view_layer.update()

# ---- added for rendering (the .blend has no active camera): camera
cam_auto = bpy.data.cameras.new('AutoCamera')
cam_auto.lens = 50.0
cam_auto.sensor_width = 36.0
cam_auto.clip_end = 1000.0
ob_auto_camera = bpy.data.objects.new('AutoCamera', cam_auto)
scene.collection.objects.link(ob_auto_camera)
ob_auto_camera.location = (8.24946, -9.89935, 9.31517)
ob_auto_camera.rotation_euler = (1.09748, -7.21219e-08, 0.694738)
scene.camera = ob_auto_camera
bpy.context.view_layer.update()
